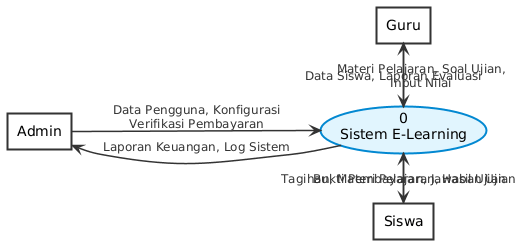

The diagram above was rendered by PlantUML. Its source (embedded in the PNG):
@startuml
skinparam BackgroundColor white
skinparam Shadowing false
skinparam DefaultFontName Arial

' External Entities (Kotak bersudut tajam)
skinparam rectangle {
    BackgroundColor #f9f9f9
    BorderColor #333333
    BorderThickness 2
    RoundCorner 0
}

' Processes (Lingkaran / Oval)
skinparam usecase {
    BackgroundColor #e1f5fe
    BorderColor #0288d1
    BorderThickness 2
}

' Datastores (Database symbol)
skinparam database {
    BackgroundColor #ffffff
    BorderColor #333333
    BorderThickness 2
}

' Data Flows
skinparam arrow {
    Color #333333
    Thickness 1.5
    FontSize 12
    FontColor #333333
}
left to right direction

rectangle "Admin" as E1
rectangle "Guru" as E2
rectangle "Siswa" as E3

usecase "0\nSistem E-Learning" as P0

E1 -down-> P0 : Data Pengguna, Konfigurasi\nVerifikasi Pembayaran
P0 -up-> E1 : Laporan Keuangan, Log Sistem

E2 -right-> P0 : Materi Pelajaran, Soal Ujian,\nInput Nilai
P0 -left-> E2 : Data Siswa, Laporan Evaluasi

E3 -left-> P0 : Bukti Pembayaran, Jawaban Ujian
P0 -right-> E3 : Tagihan, Materi Pelajaran, Hasil Ujian
@enduml